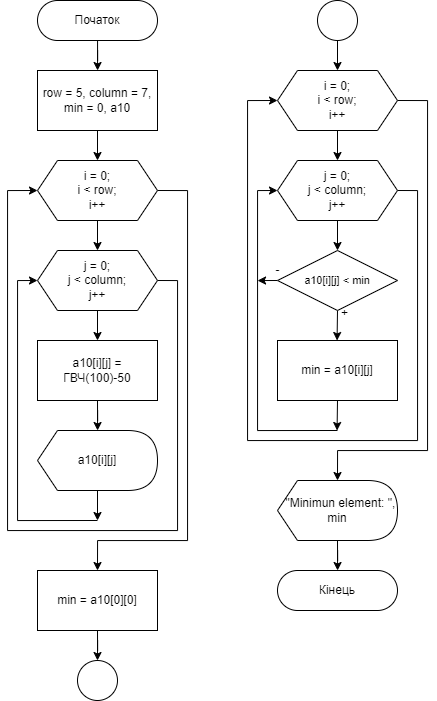

The diagram above was exported from draw.io. Its source (the exported page's mxGraphModel, read from the mxfile embedded in the PNG):
<mxGraphModel dx="1221" dy="681" grid="1" gridSize="10" guides="1" tooltips="1" connect="1" arrows="1" fold="1" page="1" pageScale="1" pageWidth="850" pageHeight="1100" math="0" shadow="0">
  <root>
    <mxCell id="0" />
    <mxCell id="1" parent="0" />
    <mxCell id="jeU-SByoWgh3FrloYEKt-1" value="" style="edgeStyle=orthogonalEdgeStyle;rounded=0;orthogonalLoop=1;jettySize=auto;html=1;" edge="1" parent="1" source="jeU-SByoWgh3FrloYEKt-2" target="jeU-SByoWgh3FrloYEKt-4">
      <mxGeometry relative="1" as="geometry" />
    </mxCell>
    <mxCell id="jeU-SByoWgh3FrloYEKt-2" value="Початок" style="rounded=1;whiteSpace=wrap;html=1;fontSize=12;glass=0;strokeWidth=1;shadow=0;arcSize=50;" vertex="1" parent="1">
      <mxGeometry x="40" y="40" width="120" height="40" as="geometry" />
    </mxCell>
    <mxCell id="jeU-SByoWgh3FrloYEKt-4" value="&lt;div&gt;row = 5,&amp;nbsp;&lt;span style=&quot;background-color: initial;&quot;&gt;column = 7,&lt;/span&gt;&lt;/div&gt;&lt;div&gt;&lt;span style=&quot;background-color: initial;&quot;&gt;min = 0, a10&lt;/span&gt;&lt;/div&gt;" style="rounded=0;whiteSpace=wrap;html=1;" vertex="1" parent="1">
      <mxGeometry x="40" y="110" width="120" height="60" as="geometry" />
    </mxCell>
    <mxCell id="jeU-SByoWgh3FrloYEKt-9" style="edgeStyle=orthogonalEdgeStyle;rounded=0;orthogonalLoop=1;jettySize=auto;html=1;exitX=0.5;exitY=1;exitDx=0;exitDy=0;entryX=0.5;entryY=0;entryDx=0;entryDy=0;" edge="1" parent="1" target="jeU-SByoWgh3FrloYEKt-14">
      <mxGeometry relative="1" as="geometry">
        <mxPoint x="100" y="170" as="sourcePoint" />
      </mxGeometry>
    </mxCell>
    <mxCell id="jeU-SByoWgh3FrloYEKt-12" style="edgeStyle=orthogonalEdgeStyle;rounded=0;orthogonalLoop=1;jettySize=auto;html=1;entryX=0;entryY=0.5;entryDx=0;entryDy=0;exitX=1;exitY=0.5;exitDx=0;exitDy=0;" edge="1" parent="1" target="jeU-SByoWgh3FrloYEKt-14" source="jeU-SByoWgh3FrloYEKt-21">
      <mxGeometry relative="1" as="geometry">
        <mxPoint x="180" y="320" as="sourcePoint" />
        <Array as="points">
          <mxPoint x="180" y="320" />
          <mxPoint x="180" y="570" />
          <mxPoint x="10" y="570" />
          <mxPoint x="10" y="230" />
        </Array>
      </mxGeometry>
    </mxCell>
    <mxCell id="jeU-SByoWgh3FrloYEKt-13" style="edgeStyle=orthogonalEdgeStyle;rounded=0;orthogonalLoop=1;jettySize=auto;html=1;exitX=1;exitY=0.5;exitDx=0;exitDy=0;" edge="1" parent="1" source="jeU-SByoWgh3FrloYEKt-14">
      <mxGeometry relative="1" as="geometry">
        <Array as="points">
          <mxPoint x="190" y="230" />
          <mxPoint x="190" y="580" />
          <mxPoint x="100" y="580" />
        </Array>
        <mxPoint x="100" y="610" as="targetPoint" />
      </mxGeometry>
    </mxCell>
    <mxCell id="jeU-SByoWgh3FrloYEKt-14" value="i = 0;&lt;br&gt;i &amp;lt; row;&lt;br&gt;i++" style="shape=hexagon;perimeter=hexagonPerimeter2;whiteSpace=wrap;html=1;fixedSize=1;" vertex="1" parent="1">
      <mxGeometry x="40" y="200" width="120" height="60" as="geometry" />
    </mxCell>
    <mxCell id="jeU-SByoWgh3FrloYEKt-15" style="edgeStyle=orthogonalEdgeStyle;rounded=0;orthogonalLoop=1;jettySize=auto;html=1;exitX=0.5;exitY=1;exitDx=0;exitDy=0;" edge="1" parent="1" source="jeU-SByoWgh3FrloYEKt-16" target="jeU-SByoWgh3FrloYEKt-23">
      <mxGeometry relative="1" as="geometry">
        <mxPoint x="99.79487179487182" y="480" as="targetPoint" />
      </mxGeometry>
    </mxCell>
    <mxCell id="jeU-SByoWgh3FrloYEKt-16" value="&lt;span style=&quot;&quot;&gt;&#09;&#09;&lt;/span&gt;a10[i][j] = ГВЧ(100)-50" style="rounded=0;whiteSpace=wrap;html=1;" vertex="1" parent="1">
      <mxGeometry x="40" y="380" width="120" height="60" as="geometry" />
    </mxCell>
    <mxCell id="jeU-SByoWgh3FrloYEKt-20" style="edgeStyle=orthogonalEdgeStyle;rounded=0;orthogonalLoop=1;jettySize=auto;html=1;exitX=0.5;exitY=1;exitDx=0;exitDy=0;entryX=0.5;entryY=0;entryDx=0;entryDy=0;" edge="1" target="jeU-SByoWgh3FrloYEKt-21" parent="1">
      <mxGeometry relative="1" as="geometry">
        <mxPoint x="100" y="260" as="sourcePoint" />
      </mxGeometry>
    </mxCell>
    <mxCell id="jeU-SByoWgh3FrloYEKt-22" style="edgeStyle=orthogonalEdgeStyle;rounded=0;orthogonalLoop=1;jettySize=auto;html=1;exitX=0.5;exitY=1;exitDx=0;exitDy=0;" edge="1" parent="1" source="jeU-SByoWgh3FrloYEKt-21">
      <mxGeometry relative="1" as="geometry">
        <mxPoint x="100" y="380" as="targetPoint" />
      </mxGeometry>
    </mxCell>
    <mxCell id="jeU-SByoWgh3FrloYEKt-21" value="j = 0;&lt;br&gt;j &amp;lt; column;&lt;br&gt;j++" style="shape=hexagon;perimeter=hexagonPerimeter2;whiteSpace=wrap;html=1;fixedSize=1;" vertex="1" parent="1">
      <mxGeometry x="40" y="290" width="120" height="60" as="geometry" />
    </mxCell>
    <mxCell id="jeU-SByoWgh3FrloYEKt-24" style="edgeStyle=orthogonalEdgeStyle;rounded=0;orthogonalLoop=1;jettySize=auto;html=1;exitX=0;exitY=0;exitDx=60;exitDy=60;exitPerimeter=0;" edge="1" parent="1" source="jeU-SByoWgh3FrloYEKt-23">
      <mxGeometry relative="1" as="geometry">
        <mxPoint x="100" y="560" as="targetPoint" />
      </mxGeometry>
    </mxCell>
    <mxCell id="jeU-SByoWgh3FrloYEKt-23" value="a10[i][j]" style="shape=display;whiteSpace=wrap;html=1;size=0.16666666666666666;" vertex="1" parent="1">
      <mxGeometry x="40" y="470" width="120" height="60" as="geometry" />
    </mxCell>
    <mxCell id="jeU-SByoWgh3FrloYEKt-25" style="edgeStyle=orthogonalEdgeStyle;rounded=0;orthogonalLoop=1;jettySize=auto;html=1;entryX=0;entryY=0.5;entryDx=0;entryDy=0;" edge="1" parent="1" target="jeU-SByoWgh3FrloYEKt-21">
      <mxGeometry relative="1" as="geometry">
        <mxPoint x="100" y="560" as="sourcePoint" />
        <Array as="points">
          <mxPoint x="20" y="560" />
          <mxPoint x="20" y="320" />
        </Array>
        <mxPoint x="-20" y="100" as="targetPoint" />
      </mxGeometry>
    </mxCell>
    <mxCell id="jeU-SByoWgh3FrloYEKt-39" style="edgeStyle=orthogonalEdgeStyle;rounded=0;orthogonalLoop=1;jettySize=auto;html=1;exitX=0.5;exitY=1;exitDx=0;exitDy=0;" edge="1" parent="1" source="jeU-SByoWgh3FrloYEKt-26" target="jeU-SByoWgh3FrloYEKt-40">
      <mxGeometry relative="1" as="geometry">
        <mxPoint x="99.57142857142844" y="700" as="targetPoint" />
      </mxGeometry>
    </mxCell>
    <mxCell id="jeU-SByoWgh3FrloYEKt-26" value="&lt;div&gt;min = a10[0][0]&lt;/div&gt;" style="rounded=0;whiteSpace=wrap;html=1;" vertex="1" parent="1">
      <mxGeometry x="40" y="610" width="120" height="60" as="geometry" />
    </mxCell>
    <mxCell id="jeU-SByoWgh3FrloYEKt-27" style="edgeStyle=orthogonalEdgeStyle;rounded=0;orthogonalLoop=1;jettySize=auto;html=1;exitX=0.5;exitY=1;exitDx=0;exitDy=0;entryX=0.5;entryY=0;entryDx=0;entryDy=0;" edge="1" target="jeU-SByoWgh3FrloYEKt-30" parent="1">
      <mxGeometry relative="1" as="geometry">
        <mxPoint x="340" y="80" as="sourcePoint" />
      </mxGeometry>
    </mxCell>
    <mxCell id="jeU-SByoWgh3FrloYEKt-28" style="edgeStyle=orthogonalEdgeStyle;rounded=0;orthogonalLoop=1;jettySize=auto;html=1;entryX=0;entryY=0.5;entryDx=0;entryDy=0;exitX=1;exitY=0.5;exitDx=0;exitDy=0;" edge="1" source="jeU-SByoWgh3FrloYEKt-35" target="jeU-SByoWgh3FrloYEKt-30" parent="1">
      <mxGeometry relative="1" as="geometry">
        <mxPoint x="420" y="230" as="sourcePoint" />
        <Array as="points">
          <mxPoint x="420" y="230" />
          <mxPoint x="420" y="480" />
          <mxPoint x="250" y="480" />
          <mxPoint x="250" y="140" />
        </Array>
      </mxGeometry>
    </mxCell>
    <mxCell id="jeU-SByoWgh3FrloYEKt-29" style="edgeStyle=orthogonalEdgeStyle;rounded=0;orthogonalLoop=1;jettySize=auto;html=1;exitX=1;exitY=0.5;exitDx=0;exitDy=0;" edge="1" source="jeU-SByoWgh3FrloYEKt-30" parent="1">
      <mxGeometry relative="1" as="geometry">
        <Array as="points">
          <mxPoint x="430" y="140" />
          <mxPoint x="430" y="490" />
          <mxPoint x="340" y="490" />
        </Array>
        <mxPoint x="340" y="520" as="targetPoint" />
      </mxGeometry>
    </mxCell>
    <mxCell id="jeU-SByoWgh3FrloYEKt-30" value="i = 0;&lt;br&gt;i &amp;lt; row;&lt;br&gt;i++" style="shape=hexagon;perimeter=hexagonPerimeter2;whiteSpace=wrap;html=1;fixedSize=1;" vertex="1" parent="1">
      <mxGeometry x="280" y="110" width="120" height="60" as="geometry" />
    </mxCell>
    <mxCell id="jeU-SByoWgh3FrloYEKt-33" style="edgeStyle=orthogonalEdgeStyle;rounded=0;orthogonalLoop=1;jettySize=auto;html=1;exitX=0.5;exitY=1;exitDx=0;exitDy=0;entryX=0.5;entryY=0;entryDx=0;entryDy=0;" edge="1" target="jeU-SByoWgh3FrloYEKt-35" parent="1">
      <mxGeometry relative="1" as="geometry">
        <mxPoint x="340" y="170" as="sourcePoint" />
      </mxGeometry>
    </mxCell>
    <mxCell id="jeU-SByoWgh3FrloYEKt-34" style="edgeStyle=orthogonalEdgeStyle;rounded=0;orthogonalLoop=1;jettySize=auto;html=1;exitX=0.5;exitY=1;exitDx=0;exitDy=0;" edge="1" source="jeU-SByoWgh3FrloYEKt-35" parent="1">
      <mxGeometry relative="1" as="geometry">
        <mxPoint x="340" y="290" as="targetPoint" />
      </mxGeometry>
    </mxCell>
    <mxCell id="jeU-SByoWgh3FrloYEKt-35" value="j = 0;&lt;br&gt;j &amp;lt; column;&lt;br&gt;j++" style="shape=hexagon;perimeter=hexagonPerimeter2;whiteSpace=wrap;html=1;fixedSize=1;" vertex="1" parent="1">
      <mxGeometry x="280" y="200" width="120" height="60" as="geometry" />
    </mxCell>
    <mxCell id="jeU-SByoWgh3FrloYEKt-38" style="edgeStyle=orthogonalEdgeStyle;rounded=0;orthogonalLoop=1;jettySize=auto;html=1;entryX=0;entryY=0.5;entryDx=0;entryDy=0;" edge="1" target="jeU-SByoWgh3FrloYEKt-35" parent="1">
      <mxGeometry relative="1" as="geometry">
        <mxPoint x="340" y="470" as="sourcePoint" />
        <Array as="points">
          <mxPoint x="260" y="470" />
          <mxPoint x="260" y="230" />
        </Array>
        <mxPoint x="220" y="10" as="targetPoint" />
      </mxGeometry>
    </mxCell>
    <mxCell id="jeU-SByoWgh3FrloYEKt-40" value="" style="ellipse;whiteSpace=wrap;html=1;aspect=fixed;" vertex="1" parent="1">
      <mxGeometry x="80" y="700" width="40" height="40" as="geometry" />
    </mxCell>
    <mxCell id="jeU-SByoWgh3FrloYEKt-41" value="" style="ellipse;whiteSpace=wrap;html=1;aspect=fixed;" vertex="1" parent="1">
      <mxGeometry x="320" y="40" width="40" height="40" as="geometry" />
    </mxCell>
    <mxCell id="jeU-SByoWgh3FrloYEKt-43" style="edgeStyle=orthogonalEdgeStyle;rounded=0;orthogonalLoop=1;jettySize=auto;html=1;exitX=0.5;exitY=1;exitDx=0;exitDy=0;" edge="1" parent="1" source="jeU-SByoWgh3FrloYEKt-42">
      <mxGeometry relative="1" as="geometry">
        <mxPoint x="339.57142857142844" y="380" as="targetPoint" />
      </mxGeometry>
    </mxCell>
    <mxCell id="jeU-SByoWgh3FrloYEKt-46" style="edgeStyle=orthogonalEdgeStyle;rounded=0;orthogonalLoop=1;jettySize=auto;html=1;exitX=0;exitY=0.5;exitDx=0;exitDy=0;" edge="1" parent="1" source="jeU-SByoWgh3FrloYEKt-42">
      <mxGeometry relative="1" as="geometry">
        <mxPoint x="260" y="320.42857142857144" as="targetPoint" />
      </mxGeometry>
    </mxCell>
    <mxCell id="jeU-SByoWgh3FrloYEKt-42" value="&lt;p style=&quot;line-height: 110%;&quot;&gt;&lt;span style=&quot;font-size: 11px;&quot;&gt;a10[i][j] &amp;lt; min&lt;/span&gt;&lt;br&gt;&lt;/p&gt;" style="rhombus;whiteSpace=wrap;html=1;" vertex="1" parent="1">
      <mxGeometry x="280" y="290" width="120" height="60" as="geometry" />
    </mxCell>
    <mxCell id="jeU-SByoWgh3FrloYEKt-45" style="edgeStyle=orthogonalEdgeStyle;rounded=0;orthogonalLoop=1;jettySize=auto;html=1;exitX=0.5;exitY=1;exitDx=0;exitDy=0;" edge="1" parent="1" source="jeU-SByoWgh3FrloYEKt-44">
      <mxGeometry relative="1" as="geometry">
        <mxPoint x="339.57142857142844" y="469.9999999999999" as="targetPoint" />
      </mxGeometry>
    </mxCell>
    <mxCell id="jeU-SByoWgh3FrloYEKt-44" value="min = a10[i][j]" style="rounded=0;whiteSpace=wrap;html=1;" vertex="1" parent="1">
      <mxGeometry x="280" y="380" width="120" height="60" as="geometry" />
    </mxCell>
    <mxCell id="jeU-SByoWgh3FrloYEKt-47" value="-" style="text;html=1;align=center;verticalAlign=middle;resizable=0;points=[];autosize=1;strokeColor=none;fillColor=none;" vertex="1" parent="1">
      <mxGeometry x="265" y="295" width="30" height="30" as="geometry" />
    </mxCell>
    <mxCell id="jeU-SByoWgh3FrloYEKt-48" value="+" style="text;html=1;align=center;verticalAlign=middle;resizable=0;points=[];autosize=1;strokeColor=none;fillColor=none;" vertex="1" parent="1">
      <mxGeometry x="332" y="338" width="30" height="30" as="geometry" />
    </mxCell>
    <mxCell id="jeU-SByoWgh3FrloYEKt-49" value="&amp;nbsp; &quot;Minimun element: &quot;,&lt;br&gt;min" style="shape=display;whiteSpace=wrap;html=1;size=0.16666666666666666;" vertex="1" parent="1">
      <mxGeometry x="280" y="520" width="120" height="60" as="geometry" />
    </mxCell>
    <mxCell id="jeU-SByoWgh3FrloYEKt-50" style="edgeStyle=orthogonalEdgeStyle;rounded=0;orthogonalLoop=1;jettySize=auto;html=1;exitX=0;exitY=0;exitDx=60;exitDy=60;exitPerimeter=0;fontSize=11;" edge="1" parent="1" target="jeU-SByoWgh3FrloYEKt-51">
      <mxGeometry relative="1" as="geometry">
        <mxPoint x="340" y="580" as="sourcePoint" />
      </mxGeometry>
    </mxCell>
    <mxCell id="jeU-SByoWgh3FrloYEKt-51" value="Кінець" style="rounded=1;whiteSpace=wrap;html=1;fontSize=12;glass=0;strokeWidth=1;shadow=0;arcSize=50;" vertex="1" parent="1">
      <mxGeometry x="280" y="610" width="120" height="40" as="geometry" />
    </mxCell>
  </root>
</mxGraphModel>